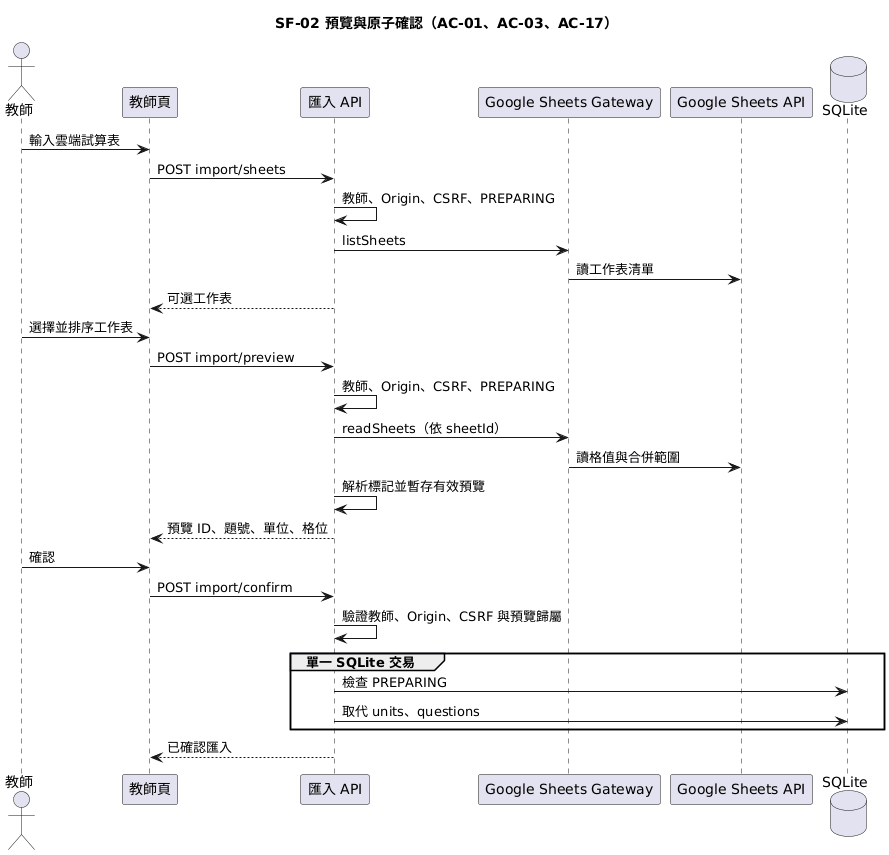

The diagram above was rendered by PlantUML. Its source (embedded in the PNG):
@startuml 002-sheets-import-sequence
skinparam shadowing false
title SF-02 預覽與原子確認（AC-01、AC-03、AC-17）
actor 教師
participant 教師頁 as UI
participant "匯入 API" as API
participant "Google Sheets Gateway" as Gateway
participant "Google Sheets API" as Sheets
database SQLite
教師 -> UI : 輸入雲端試算表
UI -> API : POST import/sheets
API -> API : 教師、Origin、CSRF、PREPARING
API -> Gateway : listSheets
Gateway -> Sheets : 讀工作表清單
API --> UI : 可選工作表
教師 -> UI : 選擇並排序工作表
UI -> API : POST import/preview
API -> API : 教師、Origin、CSRF、PREPARING
API -> Gateway : readSheets（依 sheetId）
Gateway -> Sheets : 讀格值與合併範圍
API -> API : 解析標記並暫存有效預覽
API --> UI : 預覽 ID、題號、單位、格位
教師 -> UI : 確認
UI -> API : POST import/confirm
API -> API : 驗證教師、Origin、CSRF 與預覽歸屬
group 單一 SQLite 交易
  API -> SQLite : 檢查 PREPARING
  API -> SQLite : 取代 units、questions
end
API --> UI : 已確認匯入
@enduml